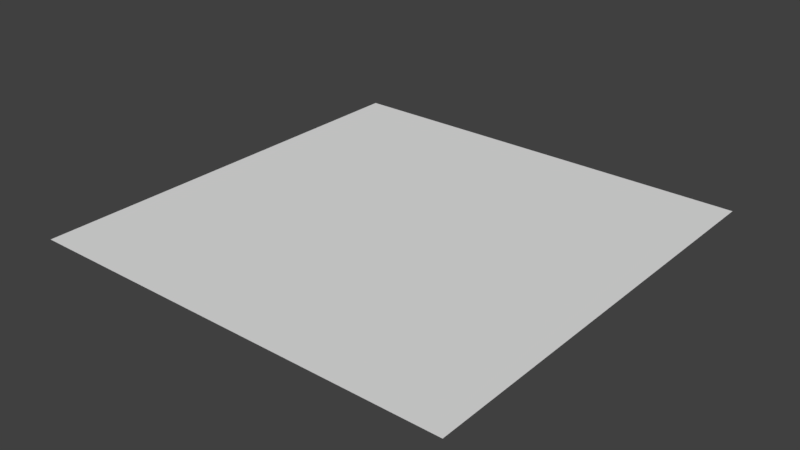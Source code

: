 # Source: test.blend  (saved by Blender 2.79.0; exported with 4.5.12 LTS)
import bpy
from mathutils import Matrix  # noqa: F401  (used for matrix-valued properties, if any)

bpy.ops.wm.read_factory_settings(use_empty=True)
scene = bpy.context.scene
scene.name = 'Scene'

# ---- collections
col_collection_1 = bpy.data.collections.new('Collection 1'); scene.collection.children.link(col_collection_1)

# ---- materials (node trees are filled in below, after node groups)
mat_material_001 = bpy.data.materials.new('Material.001')
mat_material_001.alpha_threshold = 0.0
mat_material_001.use_transparent_shadow = False
mat_material_001.roughness = 0.5

# ---- material node trees

# ---- world
world_world = bpy.data.worlds.new('World'); scene.world = world_world
world_world.color = (0.05088, 0.05088, 0.05088)
world_world.use_sun_shadow = False
world_world.sun_shadow_jitter_overblur = 0.0
world_world.cycles.sampling_method = 'MANUAL'

# ---- meshes
me_plane = bpy.data.meshes.new('Plane')
me_plane.from_pydata([(-1.0, -1.0, 0.0), (1.0, -1.0, 0.0), (-1.0, 1.0, 0.0), (1.0, 1.0, 0.0)], [], [(0, 1, 3, 2)])
_uv = me_plane.uv_layers.new(name='UVMap')
_uv.uv.foreach_set('vector', [0.0001, 9.998e-05, 0.9999, 9.998e-05, 0.9999, 0.9999, 9.998e-05, 0.9999])
me_plane.materials.append(mat_material_001)
me_plane.use_remesh_preserve_volume = False
me_plane.use_remesh_preserve_attributes = False
me_plane.use_mirror_vertex_groups = False
me_plane.update()

# ---- objects
ob_plane = bpy.data.objects.new('Plane', me_plane)

# ---- transforms, parenting, visibility, modifiers, constraints
ob_plane.location = (0.0, 0.0, 0.0)
ob_plane.scale = (7.444, 7.444, 7.444)
ob_plane.lineart.crease_threshold = 0.0

# ---- collection membership
col_collection_1.objects.link(ob_plane)

# ---- scene / render settings (as saved in the file)
scene.frame_start = 1; scene.frame_end = 250; scene.frame_set(1)
scene.render.engine = 'BLENDER_EEVEE_NEXT'
scene.render.resolution_percentage = 50
scene.render.dither_intensity = 0.0
scene.cycles.use_denoising = False
scene.cycles.samples = 128
scene.cycles.sampling_pattern = 'TABULATED_SOBOL'
scene.cycles.use_adaptive_sampling = False
scene.cycles.use_light_tree = False
scene.cycles.blur_glossy = 0.0
scene.cycles.sample_clamp_indirect = 0.0
scene.view_settings.view_transform = 'Standard'
bpy.context.view_layer.update()

# ---- added for rendering (the .blend has no active camera and no usable light): camera, sun
cam_auto = bpy.data.cameras.new('AutoCamera')
cam_auto.lens = 50.0
cam_auto.sensor_width = 36.0
cam_auto.clip_end = 1000.0
ob_auto_camera = bpy.data.objects.new('AutoCamera', cam_auto)
scene.collection.objects.link(ob_auto_camera)
ob_auto_camera.location = (19.4814, -23.3777, 15.5851)
ob_auto_camera.rotation_euler = (1.09748, -7.21219e-08, 0.694738)
scene.camera = ob_auto_camera
light_auto_sun = bpy.data.lights.new('AutoSun', 'SUN')
light_auto_sun.energy = 3.0
light_auto_sun.angle = 0.0523599
ob_auto_sun = bpy.data.objects.new('AutoSun', light_auto_sun)
scene.collection.objects.link(ob_auto_sun)
ob_auto_sun.rotation_euler = (0.872665, 0.174533, 0.523599)
bpy.context.view_layer.update()
